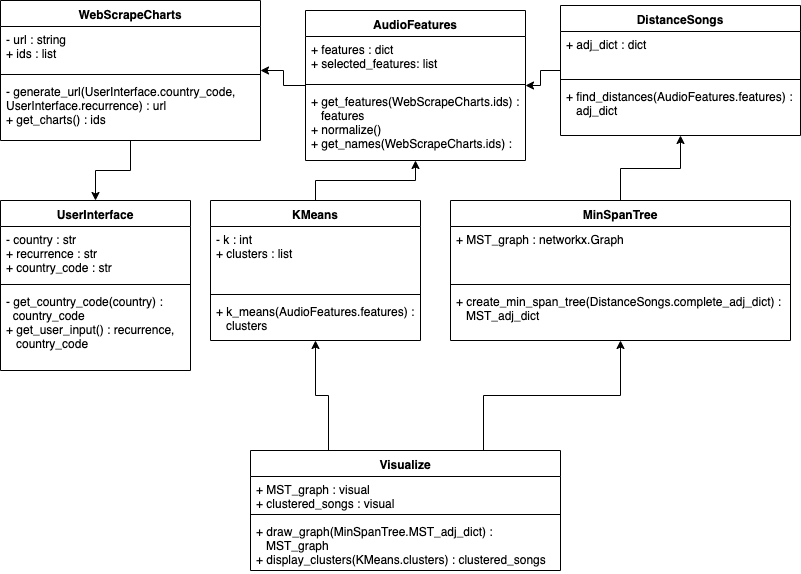

The diagram above was exported from draw.io. Its source (the exported page's mxGraphModel, read from the mxfile embedded in the PNG):
<mxGraphModel dx="946" dy="649" grid="1" gridSize="10" guides="1" tooltips="1" connect="1" arrows="1" fold="1" page="1" pageScale="1" pageWidth="827" pageHeight="1169" math="0" shadow="0">
  <root>
    <mxCell id="0" />
    <mxCell id="1" parent="0" />
    <mxCell id="RcAZtzSRvvB5DfRN1q9g-63" value="" style="edgeStyle=orthogonalEdgeStyle;rounded=0;orthogonalLoop=1;jettySize=auto;html=1;exitX=0.25;exitY=0;exitDx=0;exitDy=0;" parent="1" source="HM6CyFIojmBf5PWcBLjF-5" target="RcAZtzSRvvB5DfRN1q9g-2" edge="1">
      <mxGeometry relative="1" as="geometry" />
    </mxCell>
    <mxCell id="RcAZtzSRvvB5DfRN1q9g-64" value="" style="edgeStyle=orthogonalEdgeStyle;rounded=0;orthogonalLoop=1;jettySize=auto;html=1;exitX=0.75;exitY=0;exitDx=0;exitDy=0;" parent="1" source="HM6CyFIojmBf5PWcBLjF-5" target="HM6CyFIojmBf5PWcBLjF-17" edge="1">
      <mxGeometry relative="1" as="geometry" />
    </mxCell>
    <mxCell id="HM6CyFIojmBf5PWcBLjF-5" value="Visualize" style="swimlane;fontStyle=1;align=center;verticalAlign=top;childLayout=stackLayout;horizontal=1;startSize=26;horizontalStack=0;resizeParent=1;resizeParentMax=0;resizeLast=0;collapsible=1;marginBottom=0;" parent="1" vertex="1">
      <mxGeometry x="270" y="740" width="310" height="120" as="geometry" />
    </mxCell>
    <mxCell id="HM6CyFIojmBf5PWcBLjF-6" value="+ MST_graph : visual&#10;+ clustered_songs : visual" style="text;strokeColor=none;fillColor=none;align=left;verticalAlign=top;spacingLeft=4;spacingRight=4;overflow=hidden;rotatable=0;points=[[0,0.5],[1,0.5]];portConstraint=eastwest;" parent="HM6CyFIojmBf5PWcBLjF-5" vertex="1">
      <mxGeometry y="26" width="310" height="34" as="geometry" />
    </mxCell>
    <mxCell id="HM6CyFIojmBf5PWcBLjF-7" value="" style="line;strokeWidth=1;fillColor=none;align=left;verticalAlign=middle;spacingTop=-1;spacingLeft=3;spacingRight=3;rotatable=0;labelPosition=right;points=[];portConstraint=eastwest;" parent="HM6CyFIojmBf5PWcBLjF-5" vertex="1">
      <mxGeometry y="60" width="310" height="8" as="geometry" />
    </mxCell>
    <mxCell id="HM6CyFIojmBf5PWcBLjF-8" value="+ draw_graph(MinSpanTree.MST_adj_dict) :&#10;   MST_graph&#10;+ display_clusters(KMeans.clusters) : clustered_songs" style="text;strokeColor=none;fillColor=none;align=left;verticalAlign=top;spacingLeft=4;spacingRight=4;overflow=hidden;rotatable=0;points=[[0,0.5],[1,0.5]];portConstraint=eastwest;" parent="HM6CyFIojmBf5PWcBLjF-5" vertex="1">
      <mxGeometry y="68" width="310" height="52" as="geometry" />
    </mxCell>
    <mxCell id="RcAZtzSRvvB5DfRN1q9g-60" value="" style="edgeStyle=orthogonalEdgeStyle;rounded=0;orthogonalLoop=1;jettySize=auto;html=1;" parent="1" source="HM6CyFIojmBf5PWcBLjF-9" target="HM6CyFIojmBf5PWcBLjF-21" edge="1">
      <mxGeometry relative="1" as="geometry" />
    </mxCell>
    <mxCell id="HM6CyFIojmBf5PWcBLjF-9" value="DistanceSongs" style="swimlane;fontStyle=1;align=center;verticalAlign=top;childLayout=stackLayout;horizontal=1;startSize=26;horizontalStack=0;resizeParent=1;resizeParentMax=0;resizeLast=0;collapsible=1;marginBottom=0;" parent="1" vertex="1">
      <mxGeometry x="580" y="295" width="240" height="130" as="geometry" />
    </mxCell>
    <mxCell id="HM6CyFIojmBf5PWcBLjF-10" value="+ adj_dict : dict" style="text;strokeColor=none;fillColor=none;align=left;verticalAlign=top;spacingLeft=4;spacingRight=4;overflow=hidden;rotatable=0;points=[[0,0.5],[1,0.5]];portConstraint=eastwest;" parent="HM6CyFIojmBf5PWcBLjF-9" vertex="1">
      <mxGeometry y="26" width="240" height="44" as="geometry" />
    </mxCell>
    <mxCell id="HM6CyFIojmBf5PWcBLjF-11" value="" style="line;strokeWidth=1;fillColor=none;align=left;verticalAlign=middle;spacingTop=-1;spacingLeft=3;spacingRight=3;rotatable=0;labelPosition=right;points=[];portConstraint=eastwest;" parent="HM6CyFIojmBf5PWcBLjF-9" vertex="1">
      <mxGeometry y="70" width="240" height="8" as="geometry" />
    </mxCell>
    <mxCell id="HM6CyFIojmBf5PWcBLjF-12" value="+ find_distances(AudioFeatures.features) : &#10;   adj_dict" style="text;strokeColor=none;fillColor=none;align=left;verticalAlign=top;spacingLeft=4;spacingRight=4;overflow=hidden;rotatable=0;points=[[0,0.5],[1,0.5]];portConstraint=eastwest;" parent="HM6CyFIojmBf5PWcBLjF-9" vertex="1">
      <mxGeometry y="78" width="240" height="52" as="geometry" />
    </mxCell>
    <mxCell id="RcAZtzSRvvB5DfRN1q9g-53" value="" style="edgeStyle=orthogonalEdgeStyle;rounded=0;orthogonalLoop=1;jettySize=auto;html=1;" parent="1" source="HM6CyFIojmBf5PWcBLjF-13" target="RcAZtzSRvvB5DfRN1q9g-19" edge="1">
      <mxGeometry relative="1" as="geometry" />
    </mxCell>
    <mxCell id="HM6CyFIojmBf5PWcBLjF-13" value="WebScrapeCharts" style="swimlane;fontStyle=1;align=center;verticalAlign=top;childLayout=stackLayout;horizontal=1;startSize=26;horizontalStack=0;resizeParent=1;resizeParentMax=0;resizeLast=0;collapsible=1;marginBottom=0;" parent="1" vertex="1">
      <mxGeometry x="20" y="290" width="260" height="140" as="geometry" />
    </mxCell>
    <mxCell id="HM6CyFIojmBf5PWcBLjF-14" value="- url : string&#10;+ ids : list" style="text;align=left;verticalAlign=top;spacingLeft=4;spacingRight=4;overflow=hidden;rotatable=0;points=[[0,0.5],[1,0.5]];portConstraint=eastwest;" parent="HM6CyFIojmBf5PWcBLjF-13" vertex="1">
      <mxGeometry y="26" width="260" height="44" as="geometry" />
    </mxCell>
    <mxCell id="HM6CyFIojmBf5PWcBLjF-15" value="" style="line;strokeWidth=1;fillColor=none;align=left;verticalAlign=middle;spacingTop=-1;spacingLeft=3;spacingRight=3;rotatable=0;labelPosition=right;points=[];portConstraint=eastwest;" parent="HM6CyFIojmBf5PWcBLjF-13" vertex="1">
      <mxGeometry y="70" width="260" height="8" as="geometry" />
    </mxCell>
    <mxCell id="HM6CyFIojmBf5PWcBLjF-16" value="- generate_url(UserInterface.country_code, &#10;UserInterface.recurrence) : url&#10;+ get_charts() : ids" style="text;strokeColor=none;fillColor=none;align=left;verticalAlign=top;spacingLeft=4;spacingRight=4;overflow=hidden;rotatable=0;points=[[0,0.5],[1,0.5]];portConstraint=eastwest;" parent="HM6CyFIojmBf5PWcBLjF-13" vertex="1">
      <mxGeometry y="78" width="260" height="62" as="geometry" />
    </mxCell>
    <mxCell id="RcAZtzSRvvB5DfRN1q9g-62" value="" style="edgeStyle=orthogonalEdgeStyle;rounded=0;orthogonalLoop=1;jettySize=auto;html=1;" parent="1" source="HM6CyFIojmBf5PWcBLjF-17" target="HM6CyFIojmBf5PWcBLjF-9" edge="1">
      <mxGeometry relative="1" as="geometry" />
    </mxCell>
    <mxCell id="HM6CyFIojmBf5PWcBLjF-17" value="MinSpanTree" style="swimlane;fontStyle=1;align=center;verticalAlign=top;childLayout=stackLayout;horizontal=1;startSize=26;horizontalStack=0;resizeParent=1;resizeParentMax=0;resizeLast=0;collapsible=1;marginBottom=0;" parent="1" vertex="1">
      <mxGeometry x="470" y="490" width="340" height="140" as="geometry" />
    </mxCell>
    <mxCell id="HM6CyFIojmBf5PWcBLjF-18" value="+ MST_graph : networkx.Graph" style="text;strokeColor=none;fillColor=none;align=left;verticalAlign=top;spacingLeft=4;spacingRight=4;overflow=hidden;rotatable=0;points=[[0,0.5],[1,0.5]];portConstraint=eastwest;" parent="HM6CyFIojmBf5PWcBLjF-17" vertex="1">
      <mxGeometry y="26" width="340" height="54" as="geometry" />
    </mxCell>
    <mxCell id="HM6CyFIojmBf5PWcBLjF-19" value="" style="line;strokeWidth=1;fillColor=none;align=left;verticalAlign=middle;spacingTop=-1;spacingLeft=3;spacingRight=3;rotatable=0;labelPosition=right;points=[];portConstraint=eastwest;" parent="HM6CyFIojmBf5PWcBLjF-17" vertex="1">
      <mxGeometry y="80" width="340" height="8" as="geometry" />
    </mxCell>
    <mxCell id="HM6CyFIojmBf5PWcBLjF-20" value="+ create_min_span_tree(DistanceSongs.complete_adj_dict) :&#10;   MST_adj_dict" style="text;strokeColor=none;fillColor=none;align=left;verticalAlign=top;spacingLeft=4;spacingRight=4;overflow=hidden;rotatable=0;points=[[0,0.5],[1,0.5]];portConstraint=eastwest;" parent="HM6CyFIojmBf5PWcBLjF-17" vertex="1">
      <mxGeometry y="88" width="340" height="52" as="geometry" />
    </mxCell>
    <mxCell id="RcAZtzSRvvB5DfRN1q9g-59" value="" style="edgeStyle=orthogonalEdgeStyle;rounded=0;orthogonalLoop=1;jettySize=auto;html=1;" parent="1" source="HM6CyFIojmBf5PWcBLjF-21" target="HM6CyFIojmBf5PWcBLjF-13" edge="1">
      <mxGeometry relative="1" as="geometry" />
    </mxCell>
    <mxCell id="HM6CyFIojmBf5PWcBLjF-21" value="AudioFeatures" style="swimlane;fontStyle=1;align=center;verticalAlign=top;childLayout=stackLayout;horizontal=1;startSize=26;horizontalStack=0;resizeParent=1;resizeParentMax=0;resizeLast=0;collapsible=1;marginBottom=0;" parent="1" vertex="1">
      <mxGeometry x="325" y="300" width="220" height="150" as="geometry" />
    </mxCell>
    <mxCell id="HM6CyFIojmBf5PWcBLjF-22" value="+ features : dict&#10;+ selected_features: list" style="text;strokeColor=none;fillColor=none;align=left;verticalAlign=top;spacingLeft=4;spacingRight=4;overflow=hidden;rotatable=0;points=[[0,0.5],[1,0.5]];portConstraint=eastwest;" parent="HM6CyFIojmBf5PWcBLjF-21" vertex="1">
      <mxGeometry y="26" width="220" height="44" as="geometry" />
    </mxCell>
    <mxCell id="HM6CyFIojmBf5PWcBLjF-23" value="" style="line;strokeWidth=1;fillColor=none;align=left;verticalAlign=middle;spacingTop=-1;spacingLeft=3;spacingRight=3;rotatable=0;labelPosition=right;points=[];portConstraint=eastwest;" parent="HM6CyFIojmBf5PWcBLjF-21" vertex="1">
      <mxGeometry y="70" width="220" height="8" as="geometry" />
    </mxCell>
    <mxCell id="HM6CyFIojmBf5PWcBLjF-24" value="+ get_features(WebScrapeCharts.ids) : &#10;   features&#10;+ normalize()&#10;+ get_names(WebScrapeCharts.ids) : " style="text;strokeColor=none;fillColor=none;align=left;verticalAlign=top;spacingLeft=4;spacingRight=4;overflow=hidden;rotatable=0;points=[[0,0.5],[1,0.5]];portConstraint=eastwest;" parent="HM6CyFIojmBf5PWcBLjF-21" vertex="1">
      <mxGeometry y="78" width="220" height="72" as="geometry" />
    </mxCell>
    <mxCell id="RcAZtzSRvvB5DfRN1q9g-61" value="" style="edgeStyle=orthogonalEdgeStyle;rounded=0;orthogonalLoop=1;jettySize=auto;html=1;" parent="1" source="RcAZtzSRvvB5DfRN1q9g-2" target="HM6CyFIojmBf5PWcBLjF-21" edge="1">
      <mxGeometry relative="1" as="geometry" />
    </mxCell>
    <mxCell id="RcAZtzSRvvB5DfRN1q9g-2" value="KMeans" style="swimlane;fontStyle=1;align=center;verticalAlign=top;childLayout=stackLayout;horizontal=1;startSize=26;horizontalStack=0;resizeParent=1;resizeParentMax=0;resizeLast=0;collapsible=1;marginBottom=0;" parent="1" vertex="1">
      <mxGeometry x="230" y="490" width="210" height="140" as="geometry" />
    </mxCell>
    <mxCell id="RcAZtzSRvvB5DfRN1q9g-3" value="- k : int&#10;+ clusters : list" style="text;strokeColor=none;fillColor=none;align=left;verticalAlign=top;spacingLeft=4;spacingRight=4;overflow=hidden;rotatable=0;points=[[0,0.5],[1,0.5]];portConstraint=eastwest;" parent="RcAZtzSRvvB5DfRN1q9g-2" vertex="1">
      <mxGeometry y="26" width="210" height="64" as="geometry" />
    </mxCell>
    <mxCell id="RcAZtzSRvvB5DfRN1q9g-4" value="" style="line;strokeWidth=1;fillColor=none;align=left;verticalAlign=middle;spacingTop=-1;spacingLeft=3;spacingRight=3;rotatable=0;labelPosition=right;points=[];portConstraint=eastwest;" parent="RcAZtzSRvvB5DfRN1q9g-2" vertex="1">
      <mxGeometry y="90" width="210" height="8" as="geometry" />
    </mxCell>
    <mxCell id="RcAZtzSRvvB5DfRN1q9g-5" value="+ k_means(AudioFeatures.features) : &#10;   clusters" style="text;strokeColor=none;fillColor=none;align=left;verticalAlign=top;spacingLeft=4;spacingRight=4;overflow=hidden;rotatable=0;points=[[0,0.5],[1,0.5]];portConstraint=eastwest;labelBorderColor=none;" parent="RcAZtzSRvvB5DfRN1q9g-2" vertex="1">
      <mxGeometry y="98" width="210" height="42" as="geometry" />
    </mxCell>
    <mxCell id="RcAZtzSRvvB5DfRN1q9g-19" value="UserInterface&#10;" style="swimlane;fontStyle=1;align=center;verticalAlign=top;childLayout=stackLayout;horizontal=1;startSize=26;horizontalStack=0;resizeParent=1;resizeParentMax=0;resizeLast=0;collapsible=1;marginBottom=0;" parent="1" vertex="1">
      <mxGeometry x="20" y="490" width="190" height="170" as="geometry" />
    </mxCell>
    <mxCell id="RcAZtzSRvvB5DfRN1q9g-20" value="- country : str&#10;+ recurrence : str&#10;+ country_code : str" style="text;strokeColor=none;fillColor=none;align=left;verticalAlign=top;spacingLeft=4;spacingRight=4;overflow=hidden;rotatable=0;points=[[0,0.5],[1,0.5]];portConstraint=eastwest;" parent="RcAZtzSRvvB5DfRN1q9g-19" vertex="1">
      <mxGeometry y="26" width="190" height="54" as="geometry" />
    </mxCell>
    <mxCell id="RcAZtzSRvvB5DfRN1q9g-21" value="" style="line;strokeWidth=1;fillColor=none;align=left;verticalAlign=middle;spacingTop=-1;spacingLeft=3;spacingRight=3;rotatable=0;labelPosition=right;points=[];portConstraint=eastwest;" parent="RcAZtzSRvvB5DfRN1q9g-19" vertex="1">
      <mxGeometry y="80" width="190" height="8" as="geometry" />
    </mxCell>
    <mxCell id="RcAZtzSRvvB5DfRN1q9g-22" value="- get_country_code(country) : &#10;  country_code&#10;+ get_user_input() : recurrence, &#10;   country_code" style="text;strokeColor=none;fillColor=none;align=left;verticalAlign=top;spacingLeft=4;spacingRight=4;overflow=hidden;rotatable=0;points=[[0,0.5],[1,0.5]];portConstraint=eastwest;" parent="RcAZtzSRvvB5DfRN1q9g-19" vertex="1">
      <mxGeometry y="88" width="190" height="82" as="geometry" />
    </mxCell>
  </root>
</mxGraphModel>